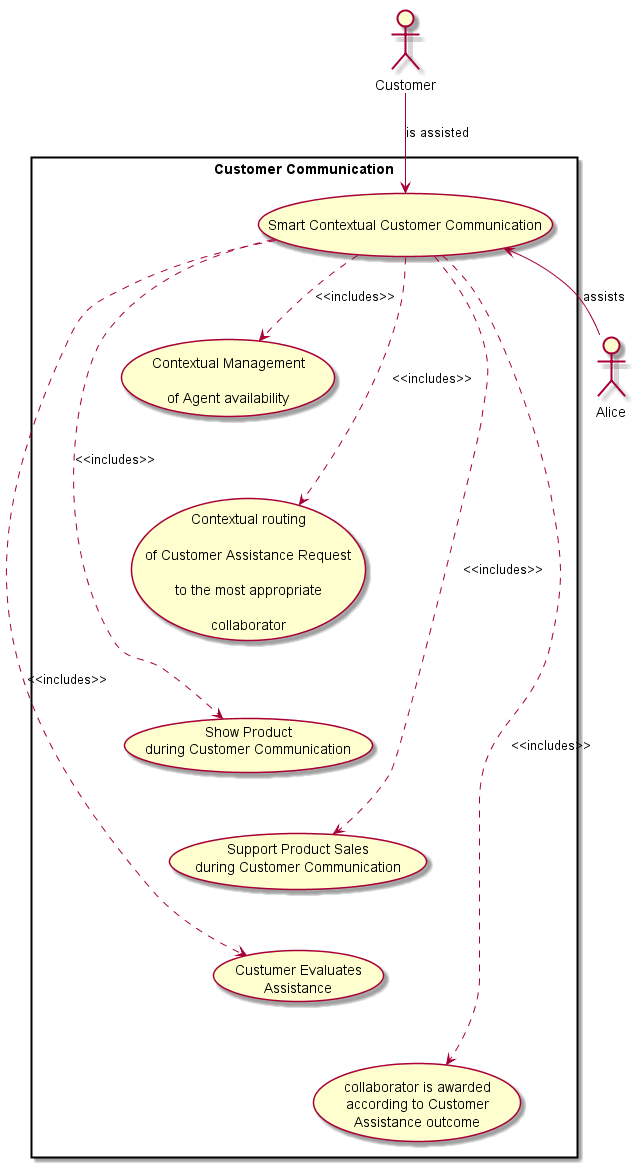

The diagram above was rendered by PlantUML. Its source (embedded in the PNG):
@startuml

actor Alice
actor Customer

rectangle "Customer Communication" {
  usecase (Smart Contextual Customer Communication) as bizzClientCommUC

  usecase contextualRouting2AgentUC as "Contextual routing\n
  of Customer Assistance Request\n
  to the most appropriate\n
  collaborator"

  usecase contextualAgentAvailabilityUC as "Contextual Management\n
  of Agent availability"

  contextualRouting2AgentUC -[hidden]up- contextualAgentAvailabilityUC

  usecase showProductUC as "Show Product\nduring Customer Communication"

  contextualRouting2AgentUC -[hidden]down- showProductUC

  usecase salesUC as "Support Product Sales\nduring Customer Communication"

  salesUC -[hidden]up- showProductUC

  usecase evaluationUC as "Custumer Evaluates\nAssistance"

  salesUC -[hidden]down- evaluationUC

  usecase awardAgentUC as "collaborator is awarded\naccording to Customer\nAssistance outcome"

  awardAgentUC -[hidden]up- evaluationUC
}


bizzClientCommUC ..> contextualAgentAvailabilityUC : <<includes>>
bizzClientCommUC ..> contextualRouting2AgentUC : <<includes>>
bizzClientCommUC ..> showProductUC : <<includes>>
bizzClientCommUC ..> salesUC : <<includes>>
bizzClientCommUC ..> evaluationUC : <<includes>>
bizzClientCommUC ..> awardAgentUC : <<includes>>

Alice -left-> bizzClientCommUC : assists

Customer -right-> bizzClientCommUC : is assisted

@enduml